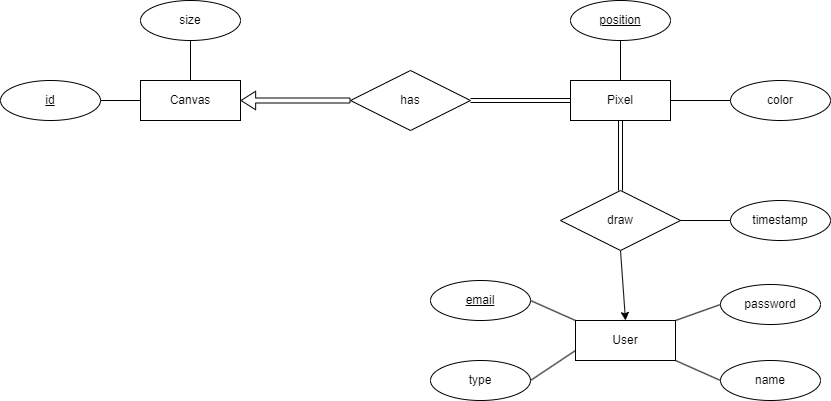

The diagram above was exported from draw.io. Its source (the exported page's mxGraphModel, read from the mxfile embedded in the PNG):
<mxGraphModel dx="769" dy="289" grid="1" gridSize="10" guides="1" tooltips="1" connect="1" arrows="1" fold="1" page="1" pageScale="1" pageWidth="1169" pageHeight="827" background="#ffffff" math="0" shadow="0">
  <root>
    <mxCell id="0" />
    <mxCell id="1" parent="0" />
    <mxCell id="2" value="Canvas" style="whiteSpace=wrap;html=1;align=center;" parent="1" vertex="1">
      <mxGeometry x="250" y="330" width="100" height="40" as="geometry" />
    </mxCell>
    <mxCell id="3" value="Pixel" style="whiteSpace=wrap;html=1;align=center;" parent="1" vertex="1">
      <mxGeometry x="680" y="330" width="100" height="40" as="geometry" />
    </mxCell>
    <mxCell id="4" value="User&lt;br&gt;" style="whiteSpace=wrap;html=1;align=center;" parent="1" vertex="1">
      <mxGeometry x="685" y="570" width="100" height="40" as="geometry" />
    </mxCell>
    <mxCell id="5" value="has" style="shape=rhombus;perimeter=rhombusPerimeter;whiteSpace=wrap;html=1;align=center;" parent="1" vertex="1">
      <mxGeometry x="460" y="320" width="120" height="60" as="geometry" />
    </mxCell>
    <mxCell id="11" style="edgeStyle=none;html=1;exitX=0.5;exitY=1;exitDx=0;exitDy=0;entryX=0.5;entryY=0;entryDx=0;entryDy=0;" parent="1" source="6" target="4" edge="1">
      <mxGeometry relative="1" as="geometry" />
    </mxCell>
    <mxCell id="6" value="draw" style="shape=rhombus;perimeter=rhombusPerimeter;whiteSpace=wrap;html=1;align=center;" parent="1" vertex="1">
      <mxGeometry x="670" y="440" width="120" height="60" as="geometry" />
    </mxCell>
    <mxCell id="13" value="size" style="ellipse;whiteSpace=wrap;html=1;align=center;" parent="1" vertex="1">
      <mxGeometry x="250" y="250" width="100" height="40" as="geometry" />
    </mxCell>
    <mxCell id="14" value="id" style="ellipse;whiteSpace=wrap;html=1;align=center;fontStyle=4;" parent="1" vertex="1">
      <mxGeometry x="110" y="330" width="100" height="40" as="geometry" />
    </mxCell>
    <mxCell id="15" value="name" style="ellipse;whiteSpace=wrap;html=1;align=center;" parent="1" vertex="1">
      <mxGeometry x="830" y="610" width="100" height="40" as="geometry" />
    </mxCell>
    <mxCell id="16" value="&lt;u&gt;email&lt;/u&gt;" style="ellipse;whiteSpace=wrap;html=1;align=center;" parent="1" vertex="1">
      <mxGeometry x="540" y="530" width="100" height="40" as="geometry" />
    </mxCell>
    <mxCell id="17" value="password" style="ellipse;whiteSpace=wrap;html=1;align=center;" parent="1" vertex="1">
      <mxGeometry x="830" y="534" width="100" height="40" as="geometry" />
    </mxCell>
    <mxCell id="18" value="type" style="ellipse;whiteSpace=wrap;html=1;align=center;" parent="1" vertex="1">
      <mxGeometry x="540" y="610" width="100" height="40" as="geometry" />
    </mxCell>
    <mxCell id="22" value="color" style="ellipse;whiteSpace=wrap;html=1;align=center;" parent="1" vertex="1">
      <mxGeometry x="840" y="330" width="100" height="40" as="geometry" />
    </mxCell>
    <mxCell id="24" value="&lt;u&gt;position&lt;/u&gt;" style="ellipse;whiteSpace=wrap;html=1;align=center;" parent="1" vertex="1">
      <mxGeometry x="680" y="250" width="100" height="40" as="geometry" />
    </mxCell>
    <mxCell id="27" value="" style="endArrow=none;html=1;exitX=1;exitY=0.5;exitDx=0;exitDy=0;entryX=0;entryY=0.75;entryDx=0;entryDy=0;" parent="1" source="18" target="4" edge="1">
      <mxGeometry width="50" height="50" relative="1" as="geometry">
        <mxPoint x="500" y="480" as="sourcePoint" />
        <mxPoint x="550" y="430" as="targetPoint" />
      </mxGeometry>
    </mxCell>
    <mxCell id="28" value="" style="endArrow=none;html=1;entryX=1;entryY=0.5;entryDx=0;entryDy=0;exitX=0;exitY=0;exitDx=0;exitDy=0;" parent="1" source="4" target="16" edge="1">
      <mxGeometry width="50" height="50" relative="1" as="geometry">
        <mxPoint x="500" y="480" as="sourcePoint" />
        <mxPoint x="550" y="430" as="targetPoint" />
      </mxGeometry>
    </mxCell>
    <mxCell id="30" value="" style="endArrow=none;html=1;entryX=0.5;entryY=1;entryDx=0;entryDy=0;" parent="1" source="3" target="24" edge="1">
      <mxGeometry width="50" height="50" relative="1" as="geometry">
        <mxPoint x="500" y="480" as="sourcePoint" />
        <mxPoint x="550" y="430" as="targetPoint" />
      </mxGeometry>
    </mxCell>
    <mxCell id="32" value="" style="endArrow=none;html=1;exitX=1;exitY=0.5;exitDx=0;exitDy=0;entryX=0;entryY=0.5;entryDx=0;entryDy=0;" parent="1" source="14" target="2" edge="1">
      <mxGeometry width="50" height="50" relative="1" as="geometry">
        <mxPoint x="500" y="480" as="sourcePoint" />
        <mxPoint x="550" y="430" as="targetPoint" />
      </mxGeometry>
    </mxCell>
    <mxCell id="33" value="" style="endArrow=none;html=1;exitX=0.5;exitY=1;exitDx=0;exitDy=0;entryX=0.5;entryY=0;entryDx=0;entryDy=0;" parent="1" source="13" target="2" edge="1">
      <mxGeometry width="50" height="50" relative="1" as="geometry">
        <mxPoint x="500" y="480" as="sourcePoint" />
        <mxPoint x="550" y="430" as="targetPoint" />
      </mxGeometry>
    </mxCell>
    <mxCell id="34" value="" style="endArrow=none;html=1;entryX=0;entryY=0.5;entryDx=0;entryDy=0;exitX=1;exitY=0;exitDx=0;exitDy=0;" parent="1" source="4" target="17" edge="1">
      <mxGeometry width="50" height="50" relative="1" as="geometry">
        <mxPoint x="695" y="580" as="sourcePoint" />
        <mxPoint x="650" y="560" as="targetPoint" />
      </mxGeometry>
    </mxCell>
    <mxCell id="35" value="" style="endArrow=none;html=1;exitX=0;exitY=0.5;exitDx=0;exitDy=0;entryX=1;entryY=1;entryDx=0;entryDy=0;" parent="1" source="15" target="4" edge="1">
      <mxGeometry width="50" height="50" relative="1" as="geometry">
        <mxPoint x="500" y="480" as="sourcePoint" />
        <mxPoint x="550" y="430" as="targetPoint" />
      </mxGeometry>
    </mxCell>
    <mxCell id="36" value="" style="endArrow=none;html=1;entryX=0;entryY=0.5;entryDx=0;entryDy=0;exitX=1;exitY=0.5;exitDx=0;exitDy=0;" parent="1" source="3" target="22" edge="1">
      <mxGeometry width="50" height="50" relative="1" as="geometry">
        <mxPoint x="500" y="480" as="sourcePoint" />
        <mxPoint x="550" y="430" as="targetPoint" />
      </mxGeometry>
    </mxCell>
    <mxCell id="39" value="" style="shape=link;html=1;exitX=1;exitY=0.5;exitDx=0;exitDy=0;entryX=0;entryY=0.5;entryDx=0;entryDy=0;" parent="1" source="5" target="3" edge="1">
      <mxGeometry width="100" relative="1" as="geometry">
        <mxPoint x="660" y="400" as="sourcePoint" />
        <mxPoint x="760" y="400" as="targetPoint" />
      </mxGeometry>
    </mxCell>
    <mxCell id="40" value="" style="shape=flexArrow;endArrow=classic;html=1;entryX=1;entryY=0.5;entryDx=0;entryDy=0;endWidth=12.5;endSize=4.554166666666667;width=5;" parent="1" source="5" target="2" edge="1">
      <mxGeometry width="50" height="50" relative="1" as="geometry">
        <mxPoint x="680" y="430" as="sourcePoint" />
        <mxPoint x="730" y="380" as="targetPoint" />
      </mxGeometry>
    </mxCell>
    <mxCell id="41" value="" style="shape=link;html=1;entryX=0.5;entryY=1;entryDx=0;entryDy=0;exitX=0.5;exitY=0;exitDx=0;exitDy=0;" parent="1" source="6" target="3" edge="1">
      <mxGeometry width="100" relative="1" as="geometry">
        <mxPoint x="900" y="430" as="sourcePoint" />
        <mxPoint x="760" y="400" as="targetPoint" />
      </mxGeometry>
    </mxCell>
    <mxCell id="42" value="timestamp&lt;br&gt;" style="ellipse;whiteSpace=wrap;html=1;align=center;" parent="1" vertex="1">
      <mxGeometry x="840" y="450" width="100" height="40" as="geometry" />
    </mxCell>
    <mxCell id="43" value="" style="endArrow=none;html=1;exitX=1;exitY=0.5;exitDx=0;exitDy=0;entryX=0;entryY=0.5;entryDx=0;entryDy=0;" parent="1" source="6" target="42" edge="1">
      <mxGeometry width="50" height="50" relative="1" as="geometry">
        <mxPoint x="680" y="420" as="sourcePoint" />
        <mxPoint x="730" y="370" as="targetPoint" />
      </mxGeometry>
    </mxCell>
  </root>
</mxGraphModel>